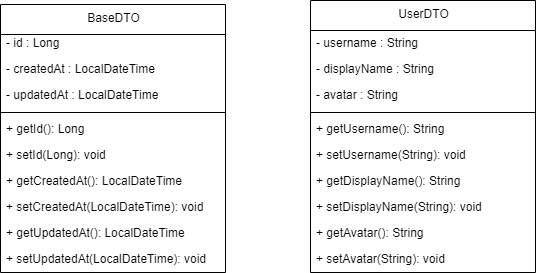

The diagram above was exported from draw.io. Its source (the exported page's mxGraphModel, read from the mxfile embedded in the PNG):
<mxGraphModel dx="1327" dy="779" grid="1" gridSize="10" guides="1" tooltips="1" connect="1" arrows="1" fold="1" page="1" pageScale="1" pageWidth="850" pageHeight="1100" math="0" shadow="0">
  <root>
    <mxCell id="0" />
    <mxCell id="1" parent="0" />
    <mxCell id="2" value="BaseDTO" style="swimlane;fontStyle=0;align=center;verticalAlign=top;childLayout=stackLayout;horizontal=1;startSize=30;horizontalStack=0;resizeParent=1;resizeParentMax=0;resizeLast=0;collapsible=0;marginBottom=0;html=1;" parent="1" vertex="1">
      <mxGeometry x="70" y="80" width="225" height="268" as="geometry" />
    </mxCell>
    <mxCell id="3" value="- id : Long" style="text;html=1;strokeColor=none;fillColor=none;align=left;verticalAlign=middle;spacingLeft=4;spacingRight=4;overflow=hidden;rotatable=0;points=[[0,0.5],[1,0.5]];portConstraint=eastwest;" parent="2" vertex="1">
      <mxGeometry y="26" width="225" height="26" as="geometry" />
    </mxCell>
    <mxCell id="4" value="- createdAt : LocalDateTime" style="text;html=1;strokeColor=none;fillColor=none;align=left;verticalAlign=middle;spacingLeft=4;spacingRight=4;overflow=hidden;rotatable=0;points=[[0,0.5],[1,0.5]];portConstraint=eastwest;" parent="2" vertex="1">
      <mxGeometry y="52" width="225" height="26" as="geometry" />
    </mxCell>
    <mxCell id="5" value="- updatedAt : LocalDateTime" style="text;html=1;strokeColor=none;fillColor=none;align=left;verticalAlign=middle;spacingLeft=4;spacingRight=4;overflow=hidden;rotatable=0;points=[[0,0.5],[1,0.5]];portConstraint=eastwest;" parent="2" vertex="1">
      <mxGeometry y="78" width="225" height="26" as="geometry" />
    </mxCell>
    <mxCell id="6" style="line;strokeWidth=1;fillColor=none;align=left;verticalAlign=middle;spacingTop=-1;spacingLeft=3;spacingRight=3;rotatable=0;labelPosition=right;points=[];portConstraint=eastwest;" parent="2" vertex="1">
      <mxGeometry y="104" width="225" height="8" as="geometry" />
    </mxCell>
    <mxCell id="7" value="+ getId(): Long" style="text;html=1;strokeColor=none;fillColor=none;align=left;verticalAlign=middle;spacingLeft=4;spacingRight=4;overflow=hidden;rotatable=0;points=[[0,0.5],[1,0.5]];portConstraint=eastwest;" parent="2" vertex="1">
      <mxGeometry y="112" width="225" height="26" as="geometry" />
    </mxCell>
    <mxCell id="8" value="+ setId(Long): void" style="text;html=1;strokeColor=none;fillColor=none;align=left;verticalAlign=middle;spacingLeft=4;spacingRight=4;overflow=hidden;rotatable=0;points=[[0,0.5],[1,0.5]];portConstraint=eastwest;" parent="2" vertex="1">
      <mxGeometry y="138" width="225" height="26" as="geometry" />
    </mxCell>
    <mxCell id="9" value="+ getCreatedAt(): LocalDateTime" style="text;html=1;strokeColor=none;fillColor=none;align=left;verticalAlign=middle;spacingLeft=4;spacingRight=4;overflow=hidden;rotatable=0;points=[[0,0.5],[1,0.5]];portConstraint=eastwest;" parent="2" vertex="1">
      <mxGeometry y="164" width="225" height="26" as="geometry" />
    </mxCell>
    <mxCell id="10" value="+ setCreatedAt(LocalDateTime): void" style="text;html=1;strokeColor=none;fillColor=none;align=left;verticalAlign=middle;spacingLeft=4;spacingRight=4;overflow=hidden;rotatable=0;points=[[0,0.5],[1,0.5]];portConstraint=eastwest;" parent="2" vertex="1">
      <mxGeometry y="190" width="225" height="26" as="geometry" />
    </mxCell>
    <mxCell id="11" value="+ getUpdatedAt(): LocalDateTime" style="text;html=1;strokeColor=none;fillColor=none;align=left;verticalAlign=middle;spacingLeft=4;spacingRight=4;overflow=hidden;rotatable=0;points=[[0,0.5],[1,0.5]];portConstraint=eastwest;" parent="2" vertex="1">
      <mxGeometry y="216" width="225" height="26" as="geometry" />
    </mxCell>
    <mxCell id="12" value="+ setUpdatedAt(LocalDateTime): void" style="text;html=1;strokeColor=none;fillColor=none;align=left;verticalAlign=middle;spacingLeft=4;spacingRight=4;overflow=hidden;rotatable=0;points=[[0,0.5],[1,0.5]];portConstraint=eastwest;" parent="2" vertex="1">
      <mxGeometry y="242" width="225" height="26" as="geometry" />
    </mxCell>
    <mxCell id="13" value="UserDTO" style="swimlane;fontStyle=0;align=center;verticalAlign=top;childLayout=stackLayout;horizontal=1;startSize=30;horizontalStack=0;resizeParent=1;resizeParentMax=0;resizeLast=0;collapsible=0;marginBottom=0;html=1;" parent="1" vertex="1">
      <mxGeometry x="380" y="76" width="225" height="272" as="geometry" />
    </mxCell>
    <mxCell id="14" value="- username : String" style="text;html=1;strokeColor=none;fillColor=none;align=left;verticalAlign=middle;spacingLeft=4;spacingRight=4;overflow=hidden;rotatable=0;points=[[0,0.5],[1,0.5]];portConstraint=eastwest;" parent="13" vertex="1">
      <mxGeometry y="30" width="225" height="26" as="geometry" />
    </mxCell>
    <mxCell id="15" value="- displayName : String" style="text;html=1;strokeColor=none;fillColor=none;align=left;verticalAlign=middle;spacingLeft=4;spacingRight=4;overflow=hidden;rotatable=0;points=[[0,0.5],[1,0.5]];portConstraint=eastwest;" parent="13" vertex="1">
      <mxGeometry y="56" width="225" height="26" as="geometry" />
    </mxCell>
    <mxCell id="16" value="- avatar : String" style="text;html=1;strokeColor=none;fillColor=none;align=left;verticalAlign=middle;spacingLeft=4;spacingRight=4;overflow=hidden;rotatable=0;points=[[0,0.5],[1,0.5]];portConstraint=eastwest;" parent="13" vertex="1">
      <mxGeometry y="82" width="225" height="26" as="geometry" />
    </mxCell>
    <mxCell id="17" style="line;strokeWidth=1;fillColor=none;align=left;verticalAlign=middle;spacingTop=-1;spacingLeft=3;spacingRight=3;rotatable=0;labelPosition=right;points=[];portConstraint=eastwest;" parent="13" vertex="1">
      <mxGeometry y="108" width="225" height="8" as="geometry" />
    </mxCell>
    <mxCell id="18" value="+ getUsername(): String" style="text;html=1;strokeColor=none;fillColor=none;align=left;verticalAlign=middle;spacingLeft=4;spacingRight=4;overflow=hidden;rotatable=0;points=[[0,0.5],[1,0.5]];portConstraint=eastwest;" parent="13" vertex="1">
      <mxGeometry y="116" width="225" height="26" as="geometry" />
    </mxCell>
    <mxCell id="19" value="+ setUsername(String): void" style="text;html=1;strokeColor=none;fillColor=none;align=left;verticalAlign=middle;spacingLeft=4;spacingRight=4;overflow=hidden;rotatable=0;points=[[0,0.5],[1,0.5]];portConstraint=eastwest;" parent="13" vertex="1">
      <mxGeometry y="142" width="225" height="26" as="geometry" />
    </mxCell>
    <mxCell id="20" value="+ getDisplayName(): String" style="text;html=1;strokeColor=none;fillColor=none;align=left;verticalAlign=middle;spacingLeft=4;spacingRight=4;overflow=hidden;rotatable=0;points=[[0,0.5],[1,0.5]];portConstraint=eastwest;" parent="13" vertex="1">
      <mxGeometry y="168" width="225" height="26" as="geometry" />
    </mxCell>
    <mxCell id="21" value="+ setDisplayName(String): void" style="text;html=1;strokeColor=none;fillColor=none;align=left;verticalAlign=middle;spacingLeft=4;spacingRight=4;overflow=hidden;rotatable=0;points=[[0,0.5],[1,0.5]];portConstraint=eastwest;" parent="13" vertex="1">
      <mxGeometry y="194" width="225" height="26" as="geometry" />
    </mxCell>
    <mxCell id="22" value="+ getAvatar(): String" style="text;html=1;strokeColor=none;fillColor=none;align=left;verticalAlign=middle;spacingLeft=4;spacingRight=4;overflow=hidden;rotatable=0;points=[[0,0.5],[1,0.5]];portConstraint=eastwest;" parent="13" vertex="1">
      <mxGeometry y="220" width="225" height="26" as="geometry" />
    </mxCell>
    <mxCell id="23" value="+ setAvatar(String): void" style="text;html=1;strokeColor=none;fillColor=none;align=left;verticalAlign=middle;spacingLeft=4;spacingRight=4;overflow=hidden;rotatable=0;points=[[0,0.5],[1,0.5]];portConstraint=eastwest;" parent="13" vertex="1">
      <mxGeometry y="246" width="225" height="26" as="geometry" />
    </mxCell>
  </root>
</mxGraphModel>